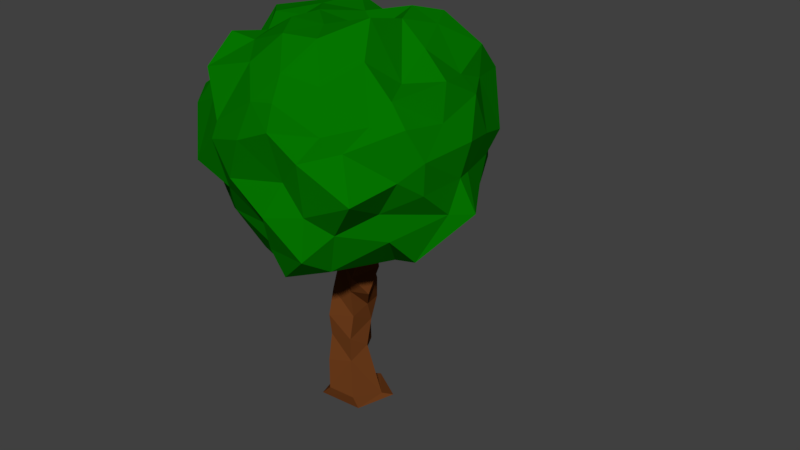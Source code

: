 # Source: ATreeNew5.blend  (saved by Blender 2.78.0; exported with 4.5.12 LTS)
import bpy
from mathutils import Matrix  # noqa: F401  (used for matrix-valued properties, if any)

bpy.ops.wm.read_factory_settings(use_empty=True)
scene = bpy.context.scene
scene.name = 'Scene'

# ---- collections
col_collection_1 = bpy.data.collections.new('Collection 1'); scene.collection.children.link(col_collection_1)

# ---- materials (node trees are filled in below, after node groups)
mat_dark_green = bpy.data.materials.new('Dark-Green')
mat_dark_green.alpha_threshold = 0.0
mat_dark_green.use_transparent_shadow = False
mat_dark_green.diffuse_color = (0.001664, 0.1789, 0.0, 1.0)
mat_dark_green.roughness = 0.5
mat_dark_green.line_color = (0.0, 0.0, 0.0, 1.0)
mat_woody = bpy.data.materials.new('Woody')
mat_woody.alpha_threshold = 0.0
mat_woody.use_transparent_shadow = False
mat_woody.diffuse_color = (0.1424, 0.04292, 0.01055, 1.0)
mat_woody.roughness = 0.5
mat_woody.line_color = (0.0, 0.0, 0.0, 1.0)

# ---- material node trees

# ---- world
world_world = bpy.data.worlds.new('World'); scene.world = world_world
world_world.color = (0.05088, 0.05088, 0.05088)
world_world.use_sun_shadow = False
world_world.sun_shadow_jitter_overblur = 0.0
world_world.cycles.sampling_method = 'MANUAL'

# ---- meshes
me_icosphere_001 = bpy.data.meshes.new('Icosphere.001')
me_icosphere_001.from_pydata([(-0.1294, 0.01352, 0.2175), (-0.3098, 0.1502, 0.03699), (-0.04534, 0.3224, 0.1302), (0.1804, 0.05731, 0.1928), (0.06246, -0.2771, 0.1398), (-0.2659, -0.1938, 0.03877), (-0.07825, 0.3412, -0.2039), (0.2235, 0.2389, -0.07393), (0.2751, -0.0622, -0.07684), (0.008507, -0.2541, -0.2123), (-0.2274, 0.01622, -0.2923), (0.07018, 0.08943, -0.2834), (-0.07165, 0.2532, 0.1553), (-0.1148, 0.1888, 0.2307), (-0.1313, 0.07697, 0.2296), (-0.2094, 0.00582, 0.2126), (-0.2768, 0.07339, 0.2006), (-0.3139, 0.1488, 0.08242), (-0.2255, 0.226, 0.03307), (-0.1714, 0.2963, 0.1088), (-0.1263, 0.3127, 0.1311), (-0.3172, -0.1232, 0.05321), (-0.3295, -0.03893, 0.02223), (-0.2779, 0.06067, 0.02667), (-0.1682, -0.0588, 0.1924), (-0.1997, -0.1367, 0.203), (-0.2545, -0.1614, 0.08069), (0.1123, 0.06376, 0.2433), (0.04768, 0.05475, 0.2042), (-0.06876, 0.001089, 0.243), (0.03639, 0.283, 0.1491), (0.1057, 0.2178, 0.2259), (0.1369, 0.1547, 0.2154), (0.0313, -0.2214, 0.1796), (-0.02762, -0.1516, 0.2351), (-0.07909, -0.07223, 0.2422), (0.1896, -0.03108, 0.1418), (0.1622, -0.1137, 0.2042), (0.1139, -0.1948, 0.163), (0.002014, -0.279, 0.13), (-0.111, -0.2734, 0.05765), (-0.1738, -0.2248, 0.08016), (-0.2554, 0.07507, -0.2421), (-0.2789, 0.1034, -0.1212), (-0.3358, 0.122, -0.06245), (-0.2649, -0.1763, -0.05623), (-0.2903, -0.1274, -0.1606), (-0.2197, -0.07222, -0.2396), (-0.07714, 0.3556, -0.1263), (-0.02951, 0.3764, -0.05153), (-0.0451, 0.3391, 0.06473), (-0.2926, 0.2045, -0.04554), (-0.2597, 0.2721, -0.1109), (-0.1464, 0.299, -0.1511), (0.2383, 0.2615, -0.03571), (0.2232, 0.1949, 0.1026), (0.2343, 0.1116, 0.1344), (-0.004737, 0.353, 0.09356), (0.09293, 0.3504, 0.02865), (0.1894, 0.3217, -0.03055), (0.2491, -0.1169, -0.03589), (0.1753, -0.1986, 0.03616), (0.1428, -0.2288, 0.07281), (0.2654, 0.02088, 0.1501), (0.2741, 0.0009385, 0.06642), (0.2873, -0.07332, 0.00541), (-0.03828, -0.2213, -0.1796), (-0.1106, -0.2535, -0.1013), (-0.2, -0.2615, -0.05948), (0.05996, -0.2944, 0.08175), (0.0622, -0.2592, -0.03821), (0.04304, -0.3035, -0.1085), (-0.2438, 0.1078, -0.2732), (-0.1954, 0.1632, -0.2753), (-0.1485, 0.2902, -0.2513), (-0.04527, 0.3477, -0.1904), (0.09312, 0.3362, -0.193), (0.1553, 0.3075, -0.09941), (0.2465, 0.1998, -0.0752), (0.2778, 0.08719, -0.0711), (0.2907, 0.04352, -0.06748), (0.1969, -0.1147, -0.1233), (0.1477, -0.2001, -0.1574), (0.1101, -0.263, -0.209), (-0.02351, -0.2083, -0.2403), (-0.1211, -0.1498, -0.2946), (-0.1807, -0.09045, -0.2835), (0.05108, 0.1574, -0.3408), (0.006774, 0.2202, -0.291), (-0.04985, 0.3307, -0.2278), (-0.1511, 0.01185, -0.3193), (-0.08358, 0.0391, -0.3641), (0.01959, 0.07702, -0.3638), (0.123, 0.1451, -0.2957), (0.1717, 0.2051, -0.2325), (0.2032, 0.2683, -0.1163), (0.1913, 0.04619, -0.2836), (0.2251, -0.02647, -0.2671), (0.278, 0.02068, -0.1501), (0.08676, -0.005238, -0.3209), (0.08657, -0.09372, -0.2995), (0.0267, -0.2321, -0.2861), (-0.009046, -0.02657, -0.3576), (-0.08642, -0.03046, -0.3199), (-0.01715, -0.1635, -0.3234), (0.1599, -0.01772, -0.2862), (0.119, -0.1835, -0.2603), (0.2106, -0.09695, -0.1928), (0.234, 0.1206, -0.2298), (0.3239, 0.05774, -0.1483), (0.2571, 0.1634, -0.1334), (0.09279, 0.264, -0.2737), (0.1445, 0.2488, -0.1847), (0.04128, 0.3138, -0.2204), (-0.0769, 0.1721, -0.3315), (-0.03028, 0.1949, -0.3065), (-0.1293, 0.1441, -0.303), (-0.2414, -0.131, -0.2384), (-0.2159, -0.1776, -0.1216), (-0.1456, -0.2099, -0.1826), (0.1049, -0.2463, -0.1112), (0.1179, -0.2735, 0.02265), (0.2193, -0.2304, -0.05942), (0.3024, 0.06448, 0.01334), (0.279, 0.1071, 0.1016), (0.2729, 0.16, -0.005206), (0.1168, 0.3768, -0.08701), (0.0111, 0.3864, 0.03076), (-0.007119, 0.3897, -0.1038), (-0.2243, 0.2061, -0.2), (-0.2589, 0.2139, -0.126), (-0.2807, 0.1314, -0.2132), (-0.07227, -0.2833, -0.05857), (-0.121, -0.2825, 0.01793), (-0.02353, -0.2992, 0.04587), (0.26, -0.1033, 0.07987), (0.2021, -0.1483, 0.08581), (0.2229, -0.1026, 0.1312), (0.1809, 0.3174, 0.08502), (0.1937, 0.2422, 0.1607), (0.08787, 0.3035, 0.09034), (-0.173, 0.3323, -0.07941), (-0.1623, 0.3217, 0.01549), (-0.2254, 0.3142, -0.003334), (-0.3009, -0.02642, -0.1453), (-0.3626, 0.06132, -0.06998), (-0.2861, -0.06777, -0.04049), (-0.1922, -0.2189, 0.1455), (-0.1347, -0.1316, 0.1949), (-0.07435, -0.2044, 0.1767), (0.05269, -0.1335, 0.235), (0.006501, -0.06424, 0.2404), (0.1179, -0.04394, 0.2702), (0.07609, 0.1417, 0.2481), (-0.03259, 0.1103, 0.2229), (-0.01287, 0.2153, 0.1753), (-0.2666, -0.06599, 0.1025), (-0.3108, 0.03434, 0.1214), (-0.2321, -0.01625, 0.1305), (-0.1621, 0.2356, 0.2152), (-0.1994, 0.1284, 0.2133), (-0.2568, 0.2003, 0.126)], [], [(0, 14, 15), (1, 23, 17), (0, 29, 14), (0, 35, 29), (0, 24, 35), (1, 44, 23), (2, 50, 20), (3, 56, 32), (4, 62, 38), (5, 68, 41), (1, 51, 44), (2, 57, 50), (3, 63, 56), (4, 69, 62), (5, 45, 68), (6, 89, 74), (7, 95, 77), (8, 98, 80), (9, 101, 83), (10, 90, 86), (92, 11, 99), (91, 92, 102), (90, 91, 103), (92, 99, 102), (102, 99, 100), (91, 102, 103), (103, 102, 104), (102, 100, 104), (104, 100, 101), (90, 103, 86), (86, 103, 85), (103, 104, 85), (85, 104, 84), (104, 101, 84), (84, 101, 9), (99, 11, 96), (100, 99, 105), (101, 100, 106), (99, 96, 105), (105, 96, 97), (100, 105, 106), (106, 105, 107), (105, 97, 107), (107, 97, 98), (101, 106, 83), (83, 106, 82), (106, 107, 82), (82, 107, 81), (107, 98, 81), (81, 98, 8), (96, 11, 93), (97, 96, 108), (98, 97, 109), (96, 93, 108), (108, 93, 94), (97, 108, 109), (109, 108, 110), (108, 94, 110), (110, 94, 95), (98, 109, 80), (80, 109, 79), (109, 110, 79), (79, 110, 78), (110, 95, 78), (78, 95, 7), (93, 11, 87), (94, 93, 111), (95, 94, 112), (93, 87, 111), (111, 87, 88), (94, 111, 112), (112, 111, 113), (111, 88, 113), (113, 88, 89), (95, 112, 77), (77, 112, 76), (112, 113, 76), (76, 113, 75), (113, 89, 75), (75, 89, 6), (87, 11, 92), (88, 87, 114), (89, 88, 115), (87, 92, 114), (114, 92, 91), (88, 114, 115), (115, 114, 116), (114, 91, 116), (116, 91, 90), (89, 115, 74), (74, 115, 73), (115, 116, 73), (73, 116, 72), (116, 90, 72), (72, 90, 10), (47, 10, 86), (46, 47, 117), (45, 46, 118), (47, 86, 117), (117, 86, 85), (46, 117, 118), (118, 117, 119), (117, 85, 119), (119, 85, 84), (45, 118, 68), (68, 118, 67), (118, 119, 67), (67, 119, 66), (119, 84, 66), (66, 84, 9), (71, 9, 83), (70, 71, 120), (69, 70, 121), (71, 83, 120), (120, 83, 82), (70, 120, 121), (121, 120, 122), (120, 82, 122), (122, 82, 81), (69, 121, 62), (62, 121, 61), (121, 122, 61), (61, 122, 60), (122, 81, 60), (60, 81, 8), (65, 8, 80), (64, 65, 123), (63, 64, 124), (65, 80, 123), (123, 80, 79), (64, 123, 124), (124, 123, 125), (123, 79, 125), (125, 79, 78), (63, 124, 56), (56, 124, 55), (124, 125, 55), (55, 125, 54), (125, 78, 54), (54, 78, 7), (59, 7, 77), (58, 59, 126), (57, 58, 127), (59, 77, 126), (126, 77, 76), (58, 126, 127), (127, 126, 128), (126, 76, 128), (128, 76, 75), (57, 127, 50), (50, 127, 49), (127, 128, 49), (49, 128, 48), (128, 75, 48), (48, 75, 6), (53, 6, 74), (52, 53, 129), (51, 52, 130), (53, 74, 129), (129, 74, 73), (52, 129, 130), (130, 129, 131), (129, 73, 131), (131, 73, 72), (51, 130, 44), (44, 130, 43), (130, 131, 43), (43, 131, 42), (131, 72, 42), (42, 72, 10), (66, 9, 71), (67, 66, 132), (68, 67, 133), (66, 71, 132), (132, 71, 70), (67, 132, 133), (133, 132, 134), (132, 70, 134), (134, 70, 69), (68, 133, 41), (41, 133, 40), (133, 134, 40), (40, 134, 39), (134, 69, 39), (39, 69, 4), (60, 8, 65), (61, 60, 135), (62, 61, 136), (60, 65, 135), (135, 65, 64), (61, 135, 136), (136, 135, 137), (135, 64, 137), (137, 64, 63), (62, 136, 38), (38, 136, 37), (136, 137, 37), (37, 137, 36), (137, 63, 36), (36, 63, 3), (54, 7, 59), (55, 54, 138), (56, 55, 139), (54, 59, 138), (138, 59, 58), (55, 138, 139), (139, 138, 140), (138, 58, 140), (140, 58, 57), (56, 139, 32), (32, 139, 31), (139, 140, 31), (31, 140, 30), (140, 57, 30), (30, 57, 2), (48, 6, 53), (49, 48, 141), (50, 49, 142), (48, 53, 141), (141, 53, 52), (49, 141, 142), (142, 141, 143), (141, 52, 143), (143, 52, 51), (50, 142, 20), (20, 142, 19), (142, 143, 19), (19, 143, 18), (143, 51, 18), (18, 51, 1), (42, 10, 47), (43, 42, 144), (44, 43, 145), (42, 47, 144), (144, 47, 46), (43, 144, 145), (145, 144, 146), (144, 46, 146), (146, 46, 45), (44, 145, 23), (23, 145, 22), (145, 146, 22), (22, 146, 21), (146, 45, 21), (21, 45, 5), (26, 5, 41), (25, 26, 147), (24, 25, 148), (26, 41, 147), (147, 41, 40), (25, 147, 148), (148, 147, 149), (147, 40, 149), (149, 40, 39), (24, 148, 35), (35, 148, 34), (148, 149, 34), (34, 149, 33), (149, 39, 33), (33, 39, 4), (33, 4, 38), (34, 33, 150), (35, 34, 151), (33, 38, 150), (150, 38, 37), (34, 150, 151), (151, 150, 152), (150, 37, 152), (152, 37, 36), (35, 151, 29), (29, 151, 28), (151, 152, 28), (28, 152, 27), (152, 36, 27), (27, 36, 3), (27, 3, 32), (28, 27, 153), (29, 28, 154), (27, 32, 153), (153, 32, 31), (28, 153, 154), (154, 153, 155), (153, 31, 155), (155, 31, 30), (29, 154, 14), (14, 154, 13), (154, 155, 13), (13, 155, 12), (155, 30, 12), (12, 30, 2), (21, 5, 26), (22, 21, 156), (23, 22, 157), (21, 26, 156), (156, 26, 25), (22, 156, 157), (157, 156, 158), (156, 25, 158), (158, 25, 24), (23, 157, 17), (17, 157, 16), (157, 158, 16), (16, 158, 15), (158, 24, 15), (15, 24, 0), (12, 2, 20), (13, 12, 159), (14, 13, 160), (12, 20, 159), (159, 20, 19), (13, 159, 160), (160, 159, 161), (159, 19, 161), (161, 19, 18), (14, 160, 15), (15, 160, 16), (160, 161, 16), (16, 161, 17), (161, 18, 17), (17, 18, 1)])
me_icosphere_001.materials.append(mat_dark_green)
me_icosphere_001.use_remesh_preserve_volume = False
me_icosphere_001.use_remesh_preserve_attributes = False
me_icosphere_001.use_mirror_vertex_groups = False
me_icosphere_001.update()
me_cylinder_000 = bpy.data.meshes.new('Cylinder.000')
me_cylinder_000.from_pydata([(0.1692, 0.8953, -0.9286), (-0.2776, 0.2851, -0.7181), (1.154, 0.3067, -0.9217), (0.9711, 0.0009893, -0.7088), (0.8059, -0.8399, -0.9355), (0.6743, -0.9137, -0.4265), (-0.5024, -0.9355, -0.9154), (-0.1666, -0.9717, -0.4073), (-0.8753, 0.2596, -0.9862), (-0.7528, -0.2681, -0.6526), (0.5888, 0.4818, 6.947), (-0.3554, 0.8202, 6.569), (0.2288, -0.4968, 6.882), (-1.133, -0.3081, 6.611), (-1.716, 0.2884, 6.304), (0.7386, 0.5226, 6.951), (-1.173, 0.9259, 6.514), (0.5719, -0.5775, 7.068), (-1.447, -0.2742, 6.605), (-1.53, 0.09667, 6.367), (-2.21, 0.4582, 8.381), (-2.347, 0.6876, 8.409), (-2.38, 0.05074, 8.324), (-2.591, 0.03354, 8.341), (-2.495, 0.3991, 8.352), (-2.414, 0.1414, 6.95), (-2.31, 0.04012, 7.241), (-2.506, 0.03257, 7.75), (-2.552, 0.3812, 8.481), (-2.202, 0.6563, 8.042), (-2.124, 0.6501, 7.888), (-1.949, 0.6371, 7.54), (-2.164, 0.977, 7.029), (-1.133, -0.4224, 7.049), (-2.274, -0.4239, 7.709), (-2.309, -0.3365, 8.173), (-2.479, -0.07044, 8.391), (-2.512, -0.2515, 7.92), (-2.615, -0.5274, 7.842), (-2.637, -0.6687, 7.75), (-2.246, -0.627, 6.893), (-2.281, 0.529, 8.31), (-1.894, 0.2767, 7.844), (-1.872, 0.3625, 7.699), (-0.9835, 0.385, 7.075), (-1.677, -0.2501, 7.129), (-2.506, -0.2845, 7.528), (-1.88, 0.3606, 7.699), (-0.9477, 0.3578, 7.103), (0.7481, -0.6643, 9.565), (0.2913, -0.5468, 9.672), (0.4243, -0.2966, 9.639), (0.4346, -0.4608, 9.769), (-2.139, 0.5851, 8.116), (-2.115, 0.5982, 8.087), (-2.055, 0.4328, 8.097), (-2.042, 0.3563, 8.107), (0.4801, -0.04546, 1.437), (0.2102, 0.452, 2.223), (0.1407, 0.3741, 2.937), (0.5357, -0.01626, 3.869), (0.3144, 0.6935, 4.613), (0.1546, 0.7271, 6.052), (0.3637, -0.1034, 6.087), (0.2783, -0.4136, 4.734), (0.02667, -0.221, 3.863), (0.2371, -0.3428, 2.868), (0.3258, -0.591, 1.981), (0.3735, -0.6218, 0.9746), (-0.2975, -0.1762, 0.5743), (-0.6696, 0.2902, 1.939), (-0.736, 0.5747, 2.571), (-0.4144, 0.7825, 3.984), (-0.7037, 0.636, 4.784), (-0.03241, 0.757, 6.393), (-0.3358, 1.287, 5.533), (-0.008038, 0.7177, 4.907), (0.124, 0.826, 3.917), (-0.1049, 1.072, 2.734), (-0.385, 1.079, 1.987), (-0.1308, 0.8271, 0.801), (-1.21, 0.02286, 6.142), (-0.7091, 0.2496, 5.118), (-0.7079, -0.1399, 3.579), (-0.5461, -0.5115, 2.625), (-0.4222, -0.5552, 1.818), (-0.308, -0.8182, 0.7895), (0.4342, -1.946, 11.2), (0.2253, -1.404, 11.35), (0.5438, -1.344, 10.43), (0.5586, -1.918, 10.36), (0.4313, -1.944, 11.2), (0.2274, -1.41, 11.35), (0.5694, -1.367, 10.45), (0.5742, -1.928, 10.37), (0.9004, -0.09745, 8.083), (0.2411, -0.4714, 9.098), (0.116, -0.8199, 9.931), (0.1441, -1.153, 10.74), (0.4701, -1.137, 9.785), (0.4352, -0.756, 8.824), (0.7021, -0.5166, 7.986), (1.601, 0.03866, 6.762), (1.275, -0.8674, 7.656), (0.1279, -1.285, 8.949), (0.01042, -1.59, 9.888), (0.1397, -1.811, 10.68), (1.266, -0.7819, 6.617), (0.8171, -1.158, 7.633), (0.3771, -1.518, 8.762), (0.3968, -1.775, 9.716), (0.002585, -1.12, 9.314), (-0.1167, -1.533, 10.3), (0.2441, -1.965, 9.182), (0.09874, -2.247, 10.16), (1.483, -0.001221, 7.772), (0.2318, -0.4497, 9.065), (0.932, -0.2868, 7.696), (1.397, 0.07365, 6.718), (1.413, -0.03916, 7.577), (0.3163, -0.4854, 8.742), (0.9038, -0.4916, 7.625), (1.336, -0.001293, 6.52), (7.257, -1.29, 8.27)], [], [(0, 3, 2), (3, 4, 2), (5, 6, 4), (98, 89, 99), (7, 8, 6), (9, 0, 8), (2, 6, 8), (13, 19, 14), (74, 11, 75), (62, 11, 10), (63, 13, 81), (81, 14, 74), (28, 21, 29), (10, 17, 12), (14, 16, 11), (12, 18, 13), (11, 15, 10), (21, 23, 22), (37, 22, 23), (29, 20, 41), (28, 23, 24), (41, 22, 36), (15, 33, 17), (43, 48, 44), (43, 35, 34), (42, 36, 35), (19, 40, 25), (25, 39, 26), (26, 38, 27), (27, 37, 28), (16, 44, 15), (32, 43, 44), (31, 42, 43), (30, 56, 42), (18, 33, 40), (40, 34, 39), (39, 35, 38), (38, 36, 37), (19, 32, 16), (25, 31, 32), (26, 30, 31), (27, 29, 30), (47, 52, 48), (33, 46, 34), (44, 45, 33), (34, 47, 43), (52, 50, 49), (48, 49, 45), (46, 49, 50), (46, 51, 47), (121, 122, 119, 120), (41, 56, 55), (41, 53, 29), (30, 53, 54), (9, 86, 69), (69, 85, 70), (70, 84, 71), (71, 83, 72), (72, 82, 73), (82, 74, 73), (7, 68, 86), (68, 85, 86), (67, 84, 85), (66, 83, 84), (65, 82, 83), (64, 81, 82), (1, 57, 3), (57, 79, 58), (58, 78, 59), (59, 77, 60), (60, 76, 61), (76, 62, 61), (9, 80, 1), (69, 79, 80), (70, 78, 79), (71, 77, 78), (72, 76, 77), (73, 75, 76), (3, 68, 5), (57, 67, 68), (58, 66, 67), (59, 65, 66), (60, 64, 65), (64, 62, 63), (89, 94, 90), (98, 87, 88), (106, 90, 87), (99, 90, 110), (93, 91, 94), (88, 93, 89), (90, 91, 87), (87, 92, 88), (63, 102, 107), (102, 108, 107), (101, 109, 108), (109, 99, 110), (12, 107, 103), (103, 108, 104), (104, 109, 105), (105, 110, 106), (12, 95, 10), (95, 104, 96), (104, 111, 96), (105, 98, 97), (10, 102, 62), (102, 117, 101), (96, 100, 101), (97, 99, 100), (111, 114, 112), (105, 113, 104), (105, 112, 114), (97, 111, 112), (118, 119, 122), (101, 116, 96), (96, 115, 95), (95, 118, 102), (115, 120, 119), (117, 120, 116), (118, 121, 117), (0, 1, 3), (3, 5, 4), (5, 7, 6), (98, 88, 89), (7, 9, 8), (9, 1, 0), (8, 0, 2), (2, 4, 6), (13, 18, 19), (74, 14, 11), (62, 75, 11), (63, 12, 13), (81, 13, 14), (28, 24, 21), (10, 15, 17), (14, 19, 16), (12, 17, 18), (11, 16, 15), (22, 20, 21), (21, 24, 23), (37, 36, 22), (29, 21, 20), (28, 37, 23), (41, 20, 22), (15, 44, 33), (43, 47, 48), (43, 42, 35), (42, 41, 36), (19, 18, 40), (25, 40, 39), (26, 39, 38), (27, 38, 37), (16, 32, 44), (32, 31, 43), (31, 30, 42), (30, 54, 56), (18, 17, 33), (40, 33, 34), (39, 34, 35), (38, 35, 36), (19, 25, 32), (25, 26, 31), (26, 27, 30), (27, 28, 29), (47, 51, 52), (33, 45, 46), (44, 48, 45), (34, 46, 47), (52, 51, 50), (48, 52, 49), (46, 45, 49), (46, 50, 51), (41, 42, 56), (41, 55, 53), (30, 29, 53), (9, 7, 86), (69, 86, 85), (70, 85, 84), (71, 84, 83), (72, 83, 82), (82, 81, 74), (7, 5, 68), (68, 67, 85), (67, 66, 84), (66, 65, 83), (65, 64, 82), (64, 63, 81), (1, 80, 57), (57, 80, 79), (58, 79, 78), (59, 78, 77), (60, 77, 76), (76, 75, 62), (9, 69, 80), (69, 70, 79), (70, 71, 78), (71, 72, 77), (72, 73, 76), (73, 74, 75), (3, 57, 68), (57, 58, 67), (58, 59, 66), (59, 60, 65), (60, 61, 64), (64, 61, 62), (89, 93, 94), (98, 106, 87), (106, 110, 90), (99, 89, 90), (93, 92, 91), (88, 92, 93), (90, 94, 91), (87, 91, 92), (63, 62, 102), (102, 101, 108), (101, 100, 109), (109, 100, 99), (12, 63, 107), (103, 107, 108), (104, 108, 109), (105, 109, 110), (12, 103, 95), (95, 103, 104), (104, 113, 111), (105, 106, 98), (10, 95, 102), (102, 118, 117), (96, 97, 100), (97, 98, 99), (111, 113, 114), (105, 114, 113), (105, 97, 112), (97, 96, 111), (118, 115, 119), (101, 117, 116), (96, 116, 115), (95, 115, 118), (115, 116, 120), (117, 121, 120), (118, 122, 121), (55, 56, 54, 53)])
me_cylinder_000.materials.append(mat_woody)
me_cylinder_000.use_remesh_preserve_volume = False
me_cylinder_000.use_remesh_preserve_attributes = False
me_cylinder_000.use_mirror_vertex_groups = False
me_cylinder_000.update()
arm_armature = bpy.data.armatures.new('Armature')  # bones are not reproduced

# ---- objects
ob_armature = bpy.data.objects.new('Armature', arm_armature)
ob_icosphere = bpy.data.objects.new('Icosphere', me_icosphere_001)
ob_cylinder = bpy.data.objects.new('Cylinder', me_cylinder_000)

# ---- transforms, parenting, visibility, modifiers, constraints
ob_armature.location = (0.01053, -0.006838, 0.04805)
ob_armature.scale = (0.309, 0.309, 0.309)
ob_armature.show_in_front = True
ob_armature.lineart.crease_threshold = 0.0
ob_icosphere.parent = ob_armature
ob_icosphere.matrix_parent_inverse = Matrix(((3.236, 0.0, 0.0, -0.03406), (0.0, 3.236, 0.0, 0.02213), (0.0, 0.0, 3.236, -0.1555), (0.0, 0.0, 0.0, 1.0)))
ob_icosphere.location = (0.01545, -0.02734, 0.7386)
ob_icosphere.lineart.crease_threshold = 0.0
_vg = ob_icosphere.vertex_groups.new(name='Bone')
_vg.add([0, 1, 2, 3, 4, 5, 6, 7, 8, 9, 10, 11, 12, 13, 14, 15, 16, 17, 18, 19, 20, 21, 22, 23, 24, 25, 26, 27, 28, 29, 30, 31, 32, 33, 34, 35, 36, 37, 38, 39, 40, 41, 42, 43, 44, 45, 46, 47, 48, 49, 50, 51, 52, 53, 54, 55, 56, 57, 58, 59, 60, 61, 62, 63, 64, 65, 66, 67, 68, 69, 70, 71, 72, 73, 74, 75, 76, 77, 78, 79, 80, 81, 82, 83, 84, 85, 86, 87, 88, 89, 90, 91, 92, 93, 94, 95, 96, 97, 98, 99, 100, 101, 102, 103, 104, 105, 106, 107, 108, 109, 110, 111, 112, 113, 114, 115, 116, 117, 118, 119, 120, 121, 122, 123, 124, 125, 126, 127, 128, 129, 130, 131, 132, 133, 134, 135, 136, 137, 138, 139, 140, 141, 142, 143, 144, 145, 146, 147, 148, 149, 150, 151, 152, 153, 154, 155, 156, 157, 158, 159, 160, 161], 1.0, 'REPLACE')
_m = ob_icosphere.modifiers.new('Armature', 'ARMATURE')
_m.object = ob_armature
ob_cylinder.parent = ob_armature
ob_cylinder.matrix_parent_inverse = Matrix(((3.236, 0.0, 0.0, -0.03406), (0.0, 3.236, 0.0, 0.02213), (0.0, 0.0, 3.236, -0.1555), (0.0, 0.0, 0.0, 1.0)))
ob_cylinder.location = (0.0007893, 0.009535, 0.05875)
ob_cylinder.scale = (0.08602, 0.08602, 0.05957)
ob_cylinder.lineart.crease_threshold = 0.0
_vg = ob_cylinder.vertex_groups.new(name='Bone')
for _i, _w in zip([0, 1, 2, 3, 4, 5, 6, 7, 8, 9, 10, 11, 12, 13, 14, 15, 16, 17, 18, 19, 20, 21, 22, 23, 24, 25, 26, 27, 28, 29, 30, 31, 32, 33, 34, 35, 36, 37, 38, 39, 40, 41, 42, 43, 44, 45, 46, 47, 48, 49, 50, 51, 52, 53, 54, 55, 56, 57, 58, 59, 60, 61, 62, 63, 64, 65, 66, 67, 68, 69, 70, 71, 72, 73, 74, 75, 76, 77, 78, 79, 80, 81, 82, 83, 84, 85, 86, 87, 88, 89, 90, 91, 92, 93, 94, 95, 96, 97, 98, 99, 100, 101, 102, 103, 104, 105, 106, 107, 108, 109, 110, 111, 112, 113, 114, 115, 116, 117, 118, 119, 120, 121, 122], [1.0, 1.0, 1.0, 1.0, 1.0, 1.0, 1.0, 1.0, 1.0, 1.0, 1.0, 1.0, 1.0, 1.0, 1.0, 1.0, 1.0, 1.0, 1.0, 1.0, 1.0, 1.0, 1.0, 1.0, 1.0, 1.0, 1.0, 1.0, 1.0, 1.0, 1.0, 1.0, 1.0, 1.0, 1.0, 1.0, 1.0, 1.0, 1.0, 1.0, 1.0, 1.0, 1.0, 1.0, 1.0, 1.0, 1.0, 1.0, 1.0, 1.0, 1.0, 1.0, 1.0, 1.0, 1.0, 1.0, 1.0, 1.0, 1.0, 1.0, 1.0, 1.0, 1.0, 1.0, 1.0, 1.0, 1.0, 1.0, 1.0, 1.0, 1.0, 1.0, 1.0, 1.0, 1.0, 1.0, 1.0, 1.0, 1.0, 1.0, 1.0, 1.0, 1.0, 1.0, 1.0, 1.0, 1.0, 1.0, 1.0, 1.0, 1.0, 1.0, 1.0, 1.0, 1.0, 1.0, 1.0, 1.0, 1.0, 1.0, 1.0, 1.0, 1.0, 1.0, 1.0, 1.0, 1.0, 1.0, 1.0, 1.0, 1.0, 1.0, 1.0, 1.0, 1.0, 1.0, 1.0, 1.0, 1.0, 1.0, 1.0, 1.0, 1.0]): _vg.add([_i], _w, 'REPLACE')
_m = ob_cylinder.modifiers.new('Armature', 'ARMATURE')
_m.object = ob_armature

# ---- collection membership
col_collection_1.objects.link(ob_armature)
col_collection_1.objects.link(ob_icosphere)
col_collection_1.objects.link(ob_cylinder)

# ---- scene / render settings (as saved in the file)
scene.frame_start = 1; scene.frame_end = 20; scene.frame_set(20)
scene.render.engine = 'BLENDER_EEVEE_NEXT'
scene.render.resolution_percentage = 50
scene.render.dither_intensity = 0.0
scene.cycles.use_denoising = False
scene.cycles.samples = 128
scene.cycles.sampling_pattern = 'TABULATED_SOBOL'
scene.cycles.light_sampling_threshold = 0.0
scene.cycles.use_adaptive_sampling = False
scene.cycles.use_light_tree = False
scene.cycles.blur_glossy = 0.0
scene.cycles.sample_clamp_indirect = 0.0
scene.view_settings.view_transform = 'Standard'
bpy.context.view_layer.update()

# ---- added for rendering (the .blend has no active camera and no usable light): camera, sun
cam_auto = bpy.data.cameras.new('AutoCamera')
cam_auto.lens = 50.0
cam_auto.sensor_width = 36.0
cam_auto.clip_end = 1000.0
ob_auto_camera = bpy.data.objects.new('AutoCamera', cam_auto)
scene.collection.objects.link(ob_auto_camera)
ob_auto_camera.location = (1.58521, -1.71977, 1.6614)
ob_auto_camera.rotation_euler = (1.09748, -7.21219e-08, 0.694738)
scene.camera = ob_auto_camera
light_auto_sun = bpy.data.lights.new('AutoSun', 'SUN')
light_auto_sun.energy = 3.0
light_auto_sun.angle = 0.0523599
ob_auto_sun = bpy.data.objects.new('AutoSun', light_auto_sun)
scene.collection.objects.link(ob_auto_sun)
ob_auto_sun.rotation_euler = (0.872665, 0.174533, 0.523599)
bpy.context.view_layer.update()
